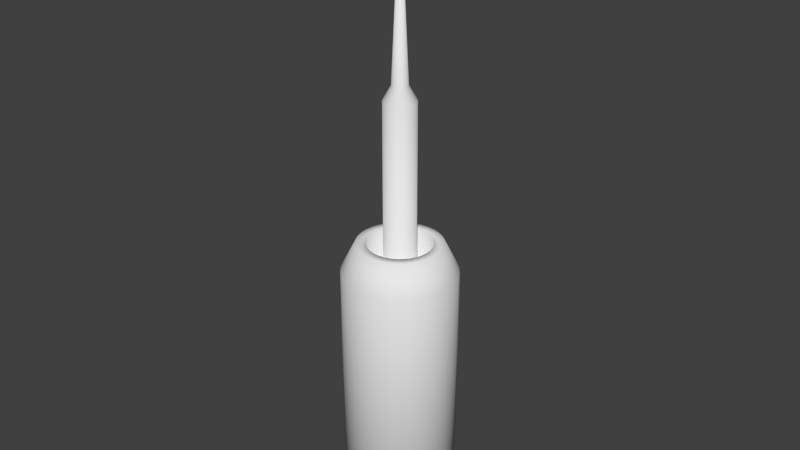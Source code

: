 # Source: Debris_1.blend  (saved by Blender 2.69.0; exported with 4.5.12 LTS)
import bpy
from mathutils import Matrix  # noqa: F401  (used for matrix-valued properties, if any)

bpy.ops.wm.read_factory_settings(use_empty=True)
scene = bpy.context.scene
scene.name = 'Scene'

# ---- collections
col_collection_1 = bpy.data.collections.new('Collection 1'); scene.collection.children.link(col_collection_1)

# ---- materials (node trees are filled in below, after node groups)
mat_material = bpy.data.materials.new('Material')
mat_material.alpha_threshold = 0.0
mat_material.use_transparent_shadow = False
mat_material.roughness = 0.5
mat_material.line_color = (0.0, 0.0, 0.0, 1.0)

# ---- material node trees

# ---- world
world_world = bpy.data.worlds.new('World'); scene.world = world_world
world_world.color = (0.05088, 0.05088, 0.05088)
world_world.use_sun_shadow = False
world_world.sun_shadow_jitter_overblur = 0.0
world_world.cycles.sampling_method = 'MANUAL'
world_world.cycles.sample_map_resolution = 256

# ---- meshes
me_cube = bpy.data.meshes.new('Cube')
me_cube.from_pydata([(0.2565, 1.64, -0.9516), (0.2565, 1.64, 2.638), (0.4515, 1.621, -0.9516), (0.4515, 1.621, 2.638), (0.6391, 1.564, -0.9516), (0.6391, 1.564, 2.638), (0.812, 1.472, -0.9516), (0.812, 1.472, 2.638), (0.9636, 1.347, -0.9516), (0.9636, 1.347, 2.638), (1.088, 1.196, -0.9516), (1.088, 1.196, 2.638), (1.18, 1.023, -0.9516), (1.18, 1.023, 2.638), (1.237, 0.8354, -0.9516), (1.237, 0.8354, 2.638), (1.256, 0.6403, -0.9516), (1.256, 0.6403, 2.638), (1.237, 0.4452, -0.9516), (1.237, 0.4452, 2.638), (1.18, 0.2576, -0.9516), (1.18, 0.2576, 2.638), (1.088, 0.08469, -0.9516), (1.088, 0.08469, 2.638), (0.9636, -0.06685, -0.9516), (0.9636, -0.06685, 2.638), (0.812, -0.1912, -0.9516), (0.812, -0.1912, 2.638), (0.6391, -0.2836, -0.9516), (0.6391, -0.2836, 2.638), (0.4515, -0.3405, -0.9516), (0.4515, -0.3405, 2.638), (0.2565, -0.3597, -0.9516), (0.2565, -0.3597, 2.638), (0.06136, -0.3405, -0.9516), (0.06136, -0.3405, 2.638), (-0.1262, -0.2836, -0.9516), (-0.1262, -0.2836, 2.638), (-0.2991, -0.1912, -0.9516), (-0.2991, -0.1912, 2.638), (-0.4507, -0.06685, -0.9516), (-0.4507, -0.06685, 2.638), (-0.575, 0.08469, -0.9516), (-0.575, 0.08469, 2.638), (-0.6674, 0.2576, -0.9516), (-0.6674, 0.2576, 2.638), (-0.7243, 0.4452, -0.9516), (-0.7243, 0.4452, 2.638), (-0.7435, 0.6403, -0.9516), (-0.7435, 0.6403, 2.638), (-0.7243, 0.8354, -0.9516), (-0.7243, 0.8354, 2.638), (-0.6674, 1.023, -0.9516), (-0.6674, 1.023, 2.638), (-0.575, 1.196, -0.9516), (-0.575, 1.196, 2.638), (-0.4507, 1.347, -0.9516), (-0.4507, 1.347, 2.638), (-0.2991, 1.472, -0.9516), (-0.2991, 1.472, 2.638), (-0.1262, 1.564, -0.9516), (-0.1262, 1.564, 2.638), (0.06137, 1.621, -0.9516), (0.06137, 1.621, 2.638), (0.2565, 1.39, 3.138), (0.4028, 1.376, 3.138), (0.5435, 1.333, 3.138), (0.6731, 1.264, 3.138), (0.7868, 1.171, 3.138), (0.8801, 1.057, 3.138), (0.9494, 0.9273, 3.138), (0.992, 0.7866, 3.138), (1.006, 0.6403, 3.138), (0.992, 0.4939, 3.138), (0.9494, 0.3532, 3.138), (0.8801, 0.2236, 3.138), (0.7868, 0.1099, 3.138), (0.6731, 0.01666, 3.138), (0.5435, -0.05265, 3.138), (0.4028, -0.09533, 3.138), (0.2565, -0.1097, 3.138), (0.1101, -0.09533, 3.138), (-0.03056, -0.05265, 3.138), (-0.1602, 0.01666, 3.138), (-0.2739, 0.1099, 3.138), (-0.3671, 0.2236, 3.138), (-0.4365, 0.3532, 3.138), (-0.4791, 0.4939, 3.138), (-0.4935, 0.6403, 3.138), (-0.4791, 0.7866, 3.138), (-0.4365, 0.9273, 3.138), (-0.3671, 1.057, 3.138), (-0.2739, 1.171, 3.138), (-0.1602, 1.264, 3.138), (-0.03056, 1.333, 3.138), (0.1101, 1.376, 3.138), (0.2565, 1.203, 3.138), (0.3662, 1.192, 3.138), (0.4717, 1.16, 3.138), (0.569, 1.108, 3.138), (0.6542, 1.038, 3.138), (0.7242, 0.9528, 3.138), (0.7761, 0.8555, 3.138), (0.8081, 0.75, 3.138), (0.819, 0.6403, 3.138), (0.8081, 0.5305, 3.138), (0.7761, 0.425, 3.138), (0.7242, 0.3278, 3.138), (0.6542, 0.2425, 3.138), (0.569, 0.1726, 3.138), (0.4717, 0.1206, 3.138), (0.3662, 0.08857, 3.138), (0.2565, 0.07776, 3.138), (0.1467, 0.08857, 3.138), (0.04119, 0.1206, 3.138), (-0.05605, 0.1726, 3.138), (-0.1413, 0.2425, 3.138), (-0.2112, 0.3278, 3.138), (-0.2632, 0.425, 3.138), (-0.2952, 0.5305, 3.138), (-0.306, 0.6403, 3.138), (-0.2952, 0.75, 3.138), (-0.2632, 0.8555, 3.138), (-0.2112, 0.9528, 3.138), (-0.1413, 1.038, 3.138), (-0.05605, 1.108, 3.138), (0.0412, 1.16, 3.138), (0.1467, 1.192, 3.138), (0.2565, 1.203, 2.638), (0.3662, 1.192, 2.638), (0.4717, 1.16, 2.638), (0.569, 1.108, 2.638), (0.6542, 1.038, 2.638), (0.7242, 0.9528, 2.638), (0.7761, 0.8555, 2.638), (0.8081, 0.75, 2.638), (0.819, 0.6403, 2.638), (0.8081, 0.5305, 2.638), (0.7761, 0.425, 2.638), (0.7242, 0.3278, 2.638), (0.6542, 0.2425, 2.638), (0.569, 0.1726, 2.638), (0.4717, 0.1206, 2.638), (0.3662, 0.08857, 2.638), (0.2565, 0.07776, 2.638), (0.1467, 0.08857, 2.638), (0.04119, 0.1206, 2.638), (-0.05605, 0.1726, 2.638), (-0.1413, 0.2425, 2.638), (-0.2112, 0.3278, 2.638), (-0.2632, 0.425, 2.638), (-0.2952, 0.5305, 2.638), (-0.306, 0.6403, 2.638), (-0.2952, 0.75, 2.638), (-0.2632, 0.8555, 2.638), (-0.2112, 0.9528, 2.638), (-0.1413, 1.038, 2.638), (-0.05605, 1.108, 2.638), (0.0412, 1.16, 2.638), (0.1467, 1.192, 2.638), (0.2565, 0.9215, 2.638), (0.3113, 0.9161, 2.638), (0.3641, 0.9001, 2.638), (0.4127, 0.8741, 2.638), (0.4553, 0.8391, 2.638), (0.4903, 0.7965, 2.638), (0.5163, 0.7479, 2.638), (0.5323, 0.6951, 2.638), (0.5377, 0.6403, 2.638), (0.5323, 0.5854, 2.638), (0.5163, 0.5326, 2.638), (0.4903, 0.484, 2.638), (0.4553, 0.4414, 2.638), (0.4127, 0.4064, 2.638), (0.3641, 0.3804, 2.638), (0.3113, 0.3644, 2.638), (0.2565, 0.359, 2.638), (0.2016, 0.3644, 2.638), (0.1488, 0.3804, 2.638), (0.1002, 0.4064, 2.638), (0.05758, 0.4414, 2.638), (0.0226, 0.484, 2.638), (-0.003387, 0.5326, 2.638), (-0.01939, 0.5854, 2.638), (-0.0248, 0.6403, 2.638), (-0.01939, 0.6951, 2.638), (-0.003387, 0.7479, 2.638), (0.0226, 0.7965, 2.638), (0.05758, 0.8391, 2.638), (0.1002, 0.8741, 2.638), (0.1488, 0.9001, 2.638), (0.2016, 0.9161, 2.638), (0.2565, 0.9215, 5.638), (0.3113, 0.9161, 5.638), (0.3641, 0.9001, 5.638), (0.4127, 0.8741, 5.638), (0.4553, 0.8391, 5.638), (0.4903, 0.7965, 5.638), (0.5163, 0.7479, 5.638), (0.5323, 0.6951, 5.638), (0.5377, 0.6403, 5.638), (0.5323, 0.5854, 5.638), (0.5163, 0.5326, 5.638), (0.4903, 0.484, 5.638), (0.4553, 0.4414, 5.638), (0.4127, 0.4064, 5.638), (0.3641, 0.3804, 5.638), (0.3113, 0.3644, 5.638), (0.2565, 0.359, 5.638), (0.2016, 0.3644, 5.638), (0.1488, 0.3804, 5.638), (0.1002, 0.4064, 5.638), (0.05758, 0.4414, 5.638), (0.0226, 0.484, 5.638), (-0.003387, 0.5326, 5.638), (-0.01939, 0.5854, 5.638), (-0.0248, 0.6403, 5.638), (-0.01939, 0.6951, 5.638), (-0.003387, 0.7479, 5.638), (0.0226, 0.7965, 5.638), (0.05758, 0.8391, 5.638), (0.1002, 0.8741, 5.638), (0.1488, 0.9001, 5.638), (0.2016, 0.9161, 5.638), (0.2565, 0.7809, 5.888), (0.2839, 0.7782, 5.888), (0.3103, 0.7702, 5.888), (0.3346, 0.7572, 5.888), (0.3559, 0.7397, 5.888), (0.3734, 0.7184, 5.888), (0.3864, 0.6941, 5.888), (0.3944, 0.6677, 5.888), (0.3971, 0.6403, 5.888), (0.3944, 0.6128, 5.888), (0.3864, 0.5864, 5.888), (0.3734, 0.5621, 5.888), (0.3559, 0.5408, 5.888), (0.3346, 0.5233, 5.888), (0.3103, 0.5103, 5.888), (0.2839, 0.5023, 5.888), (0.2565, 0.4996, 5.888), (0.229, 0.5023, 5.888), (0.2026, 0.5103, 5.888), (0.1783, 0.5233, 5.888), (0.157, 0.5408, 5.888), (0.1395, 0.5621, 5.888), (0.1265, 0.5864, 5.888), (0.1185, 0.6128, 5.888), (0.1158, 0.6403, 5.888), (0.1185, 0.6677, 5.888), (0.1265, 0.6941, 5.888), (0.1395, 0.7184, 5.888), (0.157, 0.7397, 5.888), (0.1783, 0.7572, 5.888), (0.2026, 0.7702, 5.888), (0.229, 0.7782, 5.888), (0.2565, 0.6403, 8.888), (0.2565, 1.14, -1.452), (0.354, 1.131, -1.452), (0.4478, 1.102, -1.452), (0.5342, 1.056, -1.452), (0.61, 0.9938, -1.452), (0.6722, 0.918, -1.452), (0.7184, 0.8316, -1.452), (0.7468, 0.7378, -1.452), (0.7565, 0.6403, -1.452), (0.7468, 0.5427, -1.452), (0.7184, 0.4489, -1.452), (0.6722, 0.3625, -1.452), (0.61, 0.2867, -1.452), (0.5342, 0.2245, -1.452), (0.4478, 0.1783, -1.452), (0.354, 0.1499, -1.452), (0.2565, 0.1403, -1.452), (0.1589, 0.1499, -1.452), (0.06511, 0.1783, -1.452), (-0.02133, 0.2245, -1.452), (-0.0971, 0.2867, -1.452), (-0.1593, 0.3625, -1.452), (-0.2055, 0.4489, -1.452), (-0.2339, 0.5427, -1.452), (-0.2435, 0.6403, -1.452), (-0.2339, 0.7378, -1.452), (-0.2055, 0.8316, -1.452), (-0.1593, 0.918, -1.452), (-0.0971, 0.9938, -1.452), (-0.02133, 1.056, -1.452), (0.06511, 1.102, -1.452), (0.1589, 1.131, -1.452), (0.2565, 0.8903, -1.952), (0.3052, 0.8855, -1.952), (0.3521, 0.8712, -1.952), (0.3953, 0.8481, -1.952), (0.4332, 0.817, -1.952), (0.4643, 0.7792, -1.952), (0.4874, 0.7359, -1.952), (0.5017, 0.689, -1.952), (0.5065, 0.6403, -1.952), (0.5017, 0.5915, -1.952), (0.4874, 0.5446, -1.952), (0.4643, 0.5014, -1.952), (0.4332, 0.4635, -1.952), (0.3953, 0.4324, -1.952), (0.3521, 0.4093, -1.952), (0.3052, 0.3951, -1.952), (0.2565, 0.3903, -1.952), (0.2077, 0.3951, -1.952), (0.1608, 0.4093, -1.952), (0.1176, 0.4324, -1.952), (0.07968, 0.4635, -1.952), (0.04859, 0.5014, -1.952), (0.02548, 0.5446, -1.952), (0.01126, 0.5915, -1.952), (0.006454, 0.6403, -1.952), (0.01126, 0.689, -1.952), (0.02548, 0.7359, -1.952), (0.04859, 0.7792, -1.952), (0.07968, 0.817, -1.952), (0.1176, 0.8481, -1.952), (0.1608, 0.8712, -1.952), (0.2077, 0.8855, -1.952)], [], [(0, 1, 3, 2), (2, 3, 5, 4), (4, 5, 7, 6), (6, 7, 9, 8), (8, 9, 11, 10), (10, 11, 13, 12), (12, 13, 15, 14), (14, 15, 17, 16), (16, 17, 19, 18), (18, 19, 21, 20), (20, 21, 23, 22), (22, 23, 25, 24), (24, 25, 27, 26), (26, 27, 29, 28), (28, 29, 31, 30), (30, 31, 33, 32), (32, 33, 35, 34), (34, 35, 37, 36), (36, 37, 39, 38), (38, 39, 41, 40), (40, 41, 43, 42), (42, 43, 45, 44), (44, 45, 47, 46), (46, 47, 49, 48), (48, 49, 51, 50), (50, 51, 53, 52), (52, 53, 55, 54), (54, 55, 57, 56), (56, 57, 59, 58), (58, 59, 61, 60), (57, 55, 91, 92), (62, 63, 1, 0), (60, 61, 63, 62), (62, 0, 257, 288), (64, 95, 127, 96), (35, 33, 80, 81), (13, 11, 69, 70), (63, 61, 94, 95), (41, 39, 83, 84), (19, 17, 72, 73), (47, 45, 86, 87), (25, 23, 75, 76), (53, 51, 89, 90), (9, 7, 67, 68), (31, 29, 78, 79), (59, 57, 92, 93), (37, 35, 81, 82), (15, 13, 70, 71), (1, 63, 95, 64), (43, 41, 84, 85), (21, 19, 73, 74), (49, 47, 87, 88), (5, 3, 65, 66), (27, 25, 76, 77), (55, 53, 90, 91), (11, 9, 68, 69), (33, 31, 79, 80), (61, 59, 93, 94), (39, 37, 82, 83), (3, 1, 64, 65), (17, 15, 71, 72), (45, 43, 85, 86), (23, 21, 74, 75), (51, 49, 88, 89), (7, 5, 66, 67), (29, 27, 77, 78), (119, 118, 150, 151), (85, 84, 116, 117), (74, 73, 105, 106), (94, 93, 125, 126), (83, 82, 114, 115), (72, 71, 103, 104), (92, 91, 123, 124), (81, 80, 112, 113), (70, 69, 101, 102), (90, 89, 121, 122), (68, 67, 99, 100), (79, 78, 110, 111), (88, 87, 119, 120), (66, 65, 97, 98), (77, 76, 108, 109), (86, 85, 117, 118), (75, 74, 106, 107), (95, 94, 126, 127), (84, 83, 115, 116), (73, 72, 104, 105), (93, 92, 124, 125), (82, 81, 113, 114), (71, 70, 102, 103), (91, 90, 122, 123), (69, 68, 100, 101), (80, 79, 111, 112), (89, 88, 120, 121), (67, 66, 98, 99), (78, 77, 109, 110), (87, 86, 118, 119), (65, 64, 96, 97), (76, 75, 107, 108), (153, 152, 184, 185), (97, 96, 128, 129), (108, 107, 139, 140), (96, 127, 159, 128), (117, 116, 148, 149), (106, 105, 137, 138), (126, 125, 157, 158), (115, 114, 146, 147), (104, 103, 135, 136), (124, 123, 155, 156), (113, 112, 144, 145), (102, 101, 133, 134), (122, 121, 153, 154), (100, 99, 131, 132), (111, 110, 142, 143), (120, 119, 151, 152), (98, 97, 129, 130), (109, 108, 140, 141), (118, 117, 149, 150), (107, 106, 138, 139), (127, 126, 158, 159), (116, 115, 147, 148), (105, 104, 136, 137), (125, 124, 156, 157), (114, 113, 145, 146), (103, 102, 134, 135), (123, 122, 154, 155), (101, 100, 132, 133), (112, 111, 143, 144), (121, 120, 152, 153), (99, 98, 130, 131), (110, 109, 141, 142), (187, 186, 218, 219), (131, 130, 162, 163), (142, 141, 173, 174), (151, 150, 182, 183), (129, 128, 160, 161), (140, 139, 171, 172), (128, 159, 191, 160), (149, 148, 180, 181), (138, 137, 169, 170), (158, 157, 189, 190), (147, 146, 178, 179), (136, 135, 167, 168), (156, 155, 187, 188), (145, 144, 176, 177), (134, 133, 165, 166), (154, 153, 185, 186), (132, 131, 163, 164), (143, 142, 174, 175), (152, 151, 183, 184), (130, 129, 161, 162), (141, 140, 172, 173), (150, 149, 181, 182), (139, 138, 170, 171), (159, 158, 190, 191), (148, 147, 179, 180), (137, 136, 168, 169), (157, 156, 188, 189), (146, 145, 177, 178), (135, 134, 166, 167), (155, 154, 186, 187), (133, 132, 164, 165), (144, 143, 175, 176), (221, 220, 252, 253), (165, 164, 196, 197), (176, 175, 207, 208), (185, 184, 216, 217), (163, 162, 194, 195), (174, 173, 205, 206), (183, 182, 214, 215), (161, 160, 192, 193), (172, 171, 203, 204), (160, 191, 223, 192), (181, 180, 212, 213), (170, 169, 201, 202), (190, 189, 221, 222), (179, 178, 210, 211), (168, 167, 199, 200), (188, 187, 219, 220), (177, 176, 208, 209), (166, 165, 197, 198), (186, 185, 217, 218), (164, 163, 195, 196), (175, 174, 206, 207), (184, 183, 215, 216), (162, 161, 193, 194), (173, 172, 204, 205), (182, 181, 213, 214), (171, 170, 202, 203), (191, 190, 222, 223), (180, 179, 211, 212), (169, 168, 200, 201), (189, 188, 220, 221), (178, 177, 209, 210), (167, 166, 198, 199), (210, 209, 241, 242), (199, 198, 230, 231), (219, 218, 250, 251), (197, 196, 228, 229), (208, 207, 239, 240), (217, 216, 248, 249), (195, 194, 226, 227), (206, 205, 237, 238), (215, 214, 246, 247), (193, 192, 224, 225), (204, 203, 235, 236), (192, 223, 255, 224), (213, 212, 244, 245), (202, 201, 233, 234), (222, 221, 253, 254), (211, 210, 242, 243), (200, 199, 231, 232), (220, 219, 251, 252), (209, 208, 240, 241), (198, 197, 229, 230), (218, 217, 249, 250), (196, 195, 227, 228), (207, 206, 238, 239), (216, 215, 247, 248), (194, 193, 225, 226), (205, 204, 236, 237), (214, 213, 245, 246), (203, 202, 234, 235), (223, 222, 254, 255), (212, 211, 243, 244), (201, 200, 232, 233), (255, 254, 256), (244, 243, 256), (233, 232, 256), (253, 252, 256), (242, 241, 256), (231, 230, 256), (251, 250, 256), (229, 228, 256), (240, 239, 256), (249, 248, 256), (227, 226, 256), (238, 237, 256), (247, 246, 256), (225, 224, 256), (236, 235, 256), (224, 255, 256), (245, 244, 256), (234, 233, 256), (254, 253, 256), (243, 242, 256), (232, 231, 256), (252, 251, 256), (241, 240, 256), (230, 229, 256), (250, 249, 256), (228, 227, 256), (239, 238, 256), (248, 247, 256), (226, 225, 256), (237, 236, 256), (246, 245, 256), (235, 234, 256), (279, 280, 312, 311), (40, 42, 278, 277), (18, 20, 267, 266), (46, 48, 281, 280), (2, 4, 259, 258), (24, 26, 270, 269), (52, 54, 284, 283), (8, 10, 262, 261), (30, 32, 273, 272), (58, 60, 287, 286), (36, 38, 276, 275), (0, 2, 258, 257), (14, 16, 265, 264), (42, 44, 279, 278), (20, 22, 268, 267), (48, 50, 282, 281), (4, 6, 260, 259), (26, 28, 271, 270), (54, 56, 285, 284), (32, 34, 274, 273), (10, 12, 263, 262), (60, 62, 288, 287), (38, 40, 277, 276), (16, 18, 266, 265), (44, 46, 280, 279), (22, 24, 269, 268), (50, 52, 283, 282), (6, 8, 261, 260), (28, 30, 272, 271), (56, 58, 286, 285), (34, 36, 275, 274), (12, 14, 264, 263), (289, 290, 291, 292, 293, 294, 295, 296, 297, 298, 299, 300, 301, 302, 303, 304, 305, 306, 307, 308, 309, 310, 311, 312, 313, 314, 315, 316, 317, 318, 319, 320), (257, 258, 290, 289), (268, 269, 301, 300), (288, 257, 289, 320), (277, 278, 310, 309), (266, 267, 299, 298), (286, 287, 319, 318), (275, 276, 308, 307), (264, 265, 297, 296), (284, 285, 317, 316), (273, 274, 306, 305), (262, 263, 295, 294), (282, 283, 315, 314), (260, 261, 293, 292), (271, 272, 304, 303), (280, 281, 313, 312), (258, 259, 291, 290), (269, 270, 302, 301), (278, 279, 311, 310), (267, 268, 300, 299), (287, 288, 320, 319), (276, 277, 309, 308), (265, 266, 298, 297), (285, 286, 318, 317), (274, 275, 307, 306), (263, 264, 296, 295), (283, 284, 316, 315), (261, 262, 294, 293), (272, 273, 305, 304), (281, 282, 314, 313), (259, 260, 292, 291), (270, 271, 303, 302)])
me_cube.polygons.foreach_set('use_smooth', [True] * 321)
me_cube.materials.append(mat_material)
me_cube.use_remesh_preserve_volume = False
me_cube.use_remesh_preserve_attributes = False
me_cube.use_mirror_vertex_groups = False
me_cube.update()

# ---- objects
ob_cube = bpy.data.objects.new('Cube', me_cube)

# ---- transforms, parenting, visibility, modifiers, constraints
ob_cube.location = (0.0, 0.0, 0.0)
ob_cube.lock_rotations_4d = False
ob_cube.empty_display_type = 'ARROWS'
ob_cube.lineart.crease_threshold = 0.0

# ---- collection membership
col_collection_1.objects.link(ob_cube)

# ---- scene / render settings (as saved in the file)
scene.frame_start = 1; scene.frame_end = 250; scene.frame_set(1)
scene.render.engine = 'BLENDER_EEVEE_NEXT'
scene.render.image_settings.compression = 90
scene.render.resolution_percentage = 50
scene.render.dither_intensity = 0.0
scene.cycles.use_denoising = False
scene.cycles.samples = 10
scene.cycles.sampling_pattern = 'TABULATED_SOBOL'
scene.cycles.light_sampling_threshold = 0.0
scene.cycles.use_adaptive_sampling = False
scene.cycles.use_light_tree = False
scene.cycles.blur_glossy = 0.0
scene.cycles.volume_bounces = 1
scene.cycles.pixel_filter_type = 'GAUSSIAN'
scene.cycles.sample_clamp_indirect = 0.0
scene.view_settings.view_transform = 'Standard'
bpy.context.view_layer.update()

# ---- added for rendering (the .blend has no active camera and no usable light): camera, sun
cam_auto = bpy.data.cameras.new('AutoCamera')
cam_auto.lens = 50.0
cam_auto.sensor_width = 36.0
cam_auto.clip_end = 1000.0
ob_auto_camera = bpy.data.objects.new('AutoCamera', cam_auto)
scene.collection.objects.link(ob_auto_camera)
ob_auto_camera.location = (10.621, -11.7972, 11.7597)
ob_auto_camera.rotation_euler = (1.09748, -7.21219e-08, 0.694738)
scene.camera = ob_auto_camera
light_auto_sun = bpy.data.lights.new('AutoSun', 'SUN')
light_auto_sun.energy = 3.0
light_auto_sun.angle = 0.0523599
ob_auto_sun = bpy.data.objects.new('AutoSun', light_auto_sun)
scene.collection.objects.link(ob_auto_sun)
ob_auto_sun.rotation_euler = (0.872665, 0.174533, 0.523599)
bpy.context.view_layer.update()
